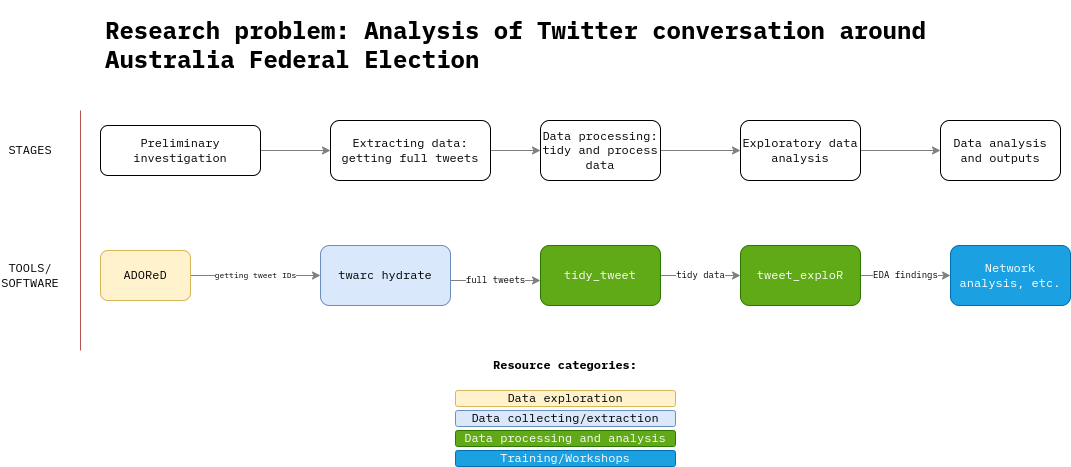

The diagram above was exported from draw.io. Its source (the exported page's mxGraphModel, read from the mxfile embedded in the PNG):
<mxGraphModel dx="1422" dy="803" grid="1" gridSize="10" guides="1" tooltips="1" connect="1" arrows="1" fold="1" page="1" pageScale="1" pageWidth="1169" pageHeight="827" math="0" shadow="0">
  <root>
    <mxCell id="0" />
    <mxCell id="1" parent="0" />
    <mxCell id="kMkM6arSomUWntECJ5a9-4" value="" style="edgeStyle=orthogonalEdgeStyle;rounded=0;orthogonalLoop=1;jettySize=auto;html=1;strokeColor=#808080;" parent="1" source="kMkM6arSomUWntECJ5a9-1" target="kMkM6arSomUWntECJ5a9-3" edge="1">
      <mxGeometry relative="1" as="geometry" />
    </mxCell>
    <mxCell id="kMkM6arSomUWntECJ5a9-1" value="&lt;font face=&quot;iA Writer Mono S&quot;&gt;Preliminary investigation&lt;/font&gt;" style="rounded=1;whiteSpace=wrap;html=1;flipH=1;fontFamily=iA Writer Mono S;" parent="1" vertex="1">
      <mxGeometry x="120" y="145" width="160" height="50" as="geometry" />
    </mxCell>
    <mxCell id="kMkM6arSomUWntECJ5a9-2" value="" style="endArrow=none;html=1;rounded=0;fillColor=#f8cecc;strokeColor=#b85450;" parent="1" edge="1">
      <mxGeometry width="50" height="50" relative="1" as="geometry">
        <mxPoint x="100" y="370" as="sourcePoint" />
        <mxPoint x="100" y="130" as="targetPoint" />
      </mxGeometry>
    </mxCell>
    <mxCell id="kMkM6arSomUWntECJ5a9-6" value="" style="edgeStyle=orthogonalEdgeStyle;rounded=0;orthogonalLoop=1;jettySize=auto;html=1;strokeColor=#808080;" parent="1" source="kMkM6arSomUWntECJ5a9-3" target="kMkM6arSomUWntECJ5a9-5" edge="1">
      <mxGeometry relative="1" as="geometry" />
    </mxCell>
    <mxCell id="kMkM6arSomUWntECJ5a9-3" value="Extracting data: getting full tweets" style="whiteSpace=wrap;html=1;rounded=1;fontFamily=iA Writer Mono S;" parent="1" vertex="1">
      <mxGeometry x="350" y="140" width="160" height="60" as="geometry" />
    </mxCell>
    <mxCell id="kMkM6arSomUWntECJ5a9-8" value="" style="edgeStyle=orthogonalEdgeStyle;rounded=0;orthogonalLoop=1;jettySize=auto;html=1;strokeColor=#808080;" parent="1" source="kMkM6arSomUWntECJ5a9-5" target="kMkM6arSomUWntECJ5a9-7" edge="1">
      <mxGeometry relative="1" as="geometry" />
    </mxCell>
    <mxCell id="kMkM6arSomUWntECJ5a9-5" value="Data processing: tidy and process data" style="whiteSpace=wrap;html=1;rounded=1;fontFamily=iA Writer Mono S;" parent="1" vertex="1">
      <mxGeometry x="560" y="140" width="120" height="60" as="geometry" />
    </mxCell>
    <mxCell id="kMkM6arSomUWntECJ5a9-10" value="" style="edgeStyle=orthogonalEdgeStyle;rounded=0;orthogonalLoop=1;jettySize=auto;html=1;strokeColor=#808080;" parent="1" source="kMkM6arSomUWntECJ5a9-7" target="kMkM6arSomUWntECJ5a9-9" edge="1">
      <mxGeometry relative="1" as="geometry" />
    </mxCell>
    <mxCell id="kMkM6arSomUWntECJ5a9-7" value="Exploratory data analysis" style="whiteSpace=wrap;html=1;rounded=1;fontFamily=iA Writer Mono S;" parent="1" vertex="1">
      <mxGeometry x="760" y="140" width="120" height="60" as="geometry" />
    </mxCell>
    <mxCell id="kMkM6arSomUWntECJ5a9-9" value="Data analysis and outputs" style="whiteSpace=wrap;html=1;rounded=1;fontFamily=iA Writer Mono S;" parent="1" vertex="1">
      <mxGeometry x="960" y="140" width="120" height="60" as="geometry" />
    </mxCell>
    <mxCell id="kMkM6arSomUWntECJ5a9-11" value="STAGES" style="text;html=1;strokeColor=none;fillColor=none;align=center;verticalAlign=middle;whiteSpace=wrap;rounded=0;fontFamily=iA Writer Mono S;" parent="1" vertex="1">
      <mxGeometry x="20" y="155" width="60" height="30" as="geometry" />
    </mxCell>
    <mxCell id="kMkM6arSomUWntECJ5a9-12" value="TOOLS/&lt;br&gt;SOFTWARE" style="text;html=1;strokeColor=none;fillColor=none;align=center;verticalAlign=middle;whiteSpace=wrap;rounded=0;fontFamily=iA Writer Mono S;" parent="1" vertex="1">
      <mxGeometry x="20" y="280" width="60" height="30" as="geometry" />
    </mxCell>
    <mxCell id="kMkM6arSomUWntECJ5a9-15" value="getting tweet IDs" style="edgeStyle=orthogonalEdgeStyle;rounded=0;orthogonalLoop=1;jettySize=auto;html=1;strokeColor=#808080;fontFamily=iA Writer Mono S;fontSize=8;" parent="1" source="kMkM6arSomUWntECJ5a9-13" target="kMkM6arSomUWntECJ5a9-14" edge="1">
      <mxGeometry relative="1" as="geometry" />
    </mxCell>
    <mxCell id="kMkM6arSomUWntECJ5a9-13" value="ADOReD" style="rounded=1;whiteSpace=wrap;html=1;flipH=1;fontFamily=iA Writer Mono S;fillColor=#fff2cc;strokeColor=#d6b656;" parent="1" vertex="1">
      <mxGeometry x="120" y="270" width="90" height="50" as="geometry" />
    </mxCell>
    <mxCell id="kMkM6arSomUWntECJ5a9-20" value="full tweets" style="edgeStyle=orthogonalEdgeStyle;rounded=0;orthogonalLoop=1;jettySize=auto;html=1;fontFamily=iA Writer Mono S;fontSize=9;strokeColor=#808080;" parent="1" source="kMkM6arSomUWntECJ5a9-14" target="kMkM6arSomUWntECJ5a9-19" edge="1">
      <mxGeometry relative="1" as="geometry">
        <Array as="points">
          <mxPoint x="550" y="300" />
          <mxPoint x="550" y="300" />
        </Array>
      </mxGeometry>
    </mxCell>
    <mxCell id="kMkM6arSomUWntECJ5a9-14" value="twarc hydrate" style="whiteSpace=wrap;html=1;fontFamily=iA Writer Mono S;rounded=1;fillColor=#dae8fc;strokeColor=#6c8ebf;" parent="1" vertex="1">
      <mxGeometry x="340" y="265" width="130" height="60" as="geometry" />
    </mxCell>
    <mxCell id="kMkM6arSomUWntECJ5a9-16" value="&lt;h1&gt;&lt;font style=&quot;font-size: 24px;&quot;&gt;Research problem: Analysis of Twitter conversation around Australia Federal Election&amp;nbsp;&lt;/font&gt;&lt;/h1&gt;" style="text;html=1;strokeColor=none;fillColor=none;spacing=5;spacingTop=-20;whiteSpace=wrap;overflow=hidden;rounded=0;fontFamily=iA Writer Mono S;" parent="1" vertex="1">
      <mxGeometry x="120" y="30" width="930" height="70" as="geometry" />
    </mxCell>
    <mxCell id="kMkM6arSomUWntECJ5a9-24" value="tidy data" style="edgeStyle=orthogonalEdgeStyle;rounded=0;orthogonalLoop=1;jettySize=auto;html=1;fontFamily=iA Writer Mono S;fontSize=9;strokeColor=#808080;" parent="1" source="kMkM6arSomUWntECJ5a9-19" target="kMkM6arSomUWntECJ5a9-23" edge="1">
      <mxGeometry relative="1" as="geometry" />
    </mxCell>
    <mxCell id="kMkM6arSomUWntECJ5a9-19" value="tidy_tweet" style="whiteSpace=wrap;html=1;fontFamily=iA Writer Mono S;rounded=1;fillColor=#60a917;strokeColor=#2D7600;fontColor=#ffffff;" parent="1" vertex="1">
      <mxGeometry x="560" y="265" width="120" height="60" as="geometry" />
    </mxCell>
    <mxCell id="kMkM6arSomUWntECJ5a9-26" value="EDA findings" style="edgeStyle=orthogonalEdgeStyle;rounded=0;orthogonalLoop=1;jettySize=auto;html=1;fontFamily=iA Writer Mono S;fontSize=9;strokeColor=#808080;" parent="1" source="kMkM6arSomUWntECJ5a9-23" target="kMkM6arSomUWntECJ5a9-25" edge="1">
      <mxGeometry relative="1" as="geometry" />
    </mxCell>
    <mxCell id="kMkM6arSomUWntECJ5a9-23" value="tweet_exploR" style="whiteSpace=wrap;html=1;fontFamily=iA Writer Mono S;rounded=1;fillColor=#60a917;strokeColor=#2D7600;fontColor=#ffffff;" parent="1" vertex="1">
      <mxGeometry x="760" y="265" width="120" height="60" as="geometry" />
    </mxCell>
    <mxCell id="kMkM6arSomUWntECJ5a9-25" value="Network analysis, etc." style="whiteSpace=wrap;html=1;fontFamily=iA Writer Mono S;rounded=1;fillColor=#1ba1e2;fontColor=#ffffff;strokeColor=#006EAF;" parent="1" vertex="1">
      <mxGeometry x="970" y="265" width="120" height="60" as="geometry" />
    </mxCell>
    <mxCell id="kMkM6arSomUWntECJ5a9-27" value="Data exploration" style="rounded=1;whiteSpace=wrap;html=1;flipH=1;fontFamily=iA Writer Mono S;fillColor=#fff2cc;strokeColor=#d6b656;imageHeight=26;" parent="1" vertex="1">
      <mxGeometry x="475" y="410" width="220" height="16" as="geometry" />
    </mxCell>
    <mxCell id="kMkM6arSomUWntECJ5a9-28" value="Data collecting/extraction" style="whiteSpace=wrap;html=1;fontFamily=iA Writer Mono S;rounded=1;fillColor=#dae8fc;strokeColor=#6c8ebf;" parent="1" vertex="1">
      <mxGeometry x="475" y="430" width="220" height="16" as="geometry" />
    </mxCell>
    <mxCell id="kMkM6arSomUWntECJ5a9-29" value="Data processing and analysis" style="whiteSpace=wrap;html=1;fontFamily=iA Writer Mono S;rounded=1;fillColor=#60a917;strokeColor=#2D7600;fontColor=#ffffff;" parent="1" vertex="1">
      <mxGeometry x="475" y="450" width="220" height="16" as="geometry" />
    </mxCell>
    <mxCell id="kMkM6arSomUWntECJ5a9-30" value="Training/Workshops" style="whiteSpace=wrap;html=1;fontFamily=iA Writer Mono S;rounded=1;fillColor=#1ba1e2;fontColor=#ffffff;strokeColor=#006EAF;" parent="1" vertex="1">
      <mxGeometry x="475" y="470" width="220" height="16" as="geometry" />
    </mxCell>
    <mxCell id="kMkM6arSomUWntECJ5a9-31" value="Resource categories:" style="text;html=1;strokeColor=none;fillColor=none;align=center;verticalAlign=middle;whiteSpace=wrap;rounded=0;fontFamily=iA Writer Mono S;fontStyle=1" parent="1" vertex="1">
      <mxGeometry x="500" y="370" width="170" height="30" as="geometry" />
    </mxCell>
  </root>
</mxGraphModel>